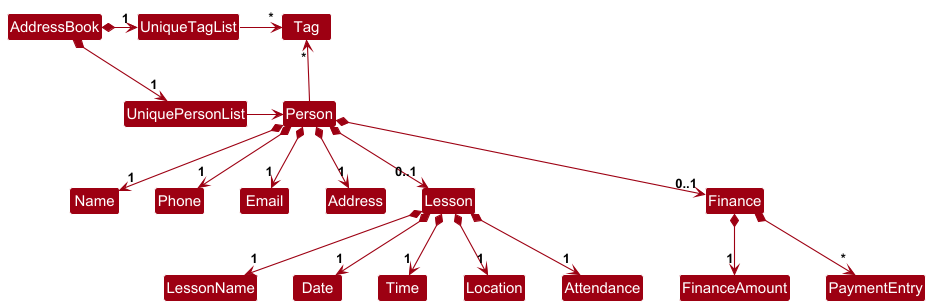

The diagram above was rendered by PlantUML. Its source (embedded in the PNG):
@startuml
!include style.puml
skinparam arrowThickness 1.1
skinparam arrowColor MODEL_COLOR
skinparam classBackgroundColor MODEL_COLOR

AddressBook *-right-> "1" UniquePersonList
AddressBook *-right-> "1" UniqueTagList
UniqueTagList -[hidden]down- UniquePersonList
UniqueTagList -[hidden]down- UniquePersonList

UniqueTagList -right-> "*" Tag
UniquePersonList -right-> Person

Person -up-> "*" Tag

Person *--> "1" Name
Person *--> "1" Phone
Person *--> "1" Email
Person *--> "1" Address
Person *--> "0..1" Lesson
Person *--> "0..1" Finance

Lesson *--> "1" LessonName
Lesson *--> "1" Date
Lesson *--> "1" Time
Lesson *--> "1" Location
Lesson *--> "1" Attendance

Finance *--> "1" FinanceAmount
Finance *--> "*" PaymentEntry
@enduml